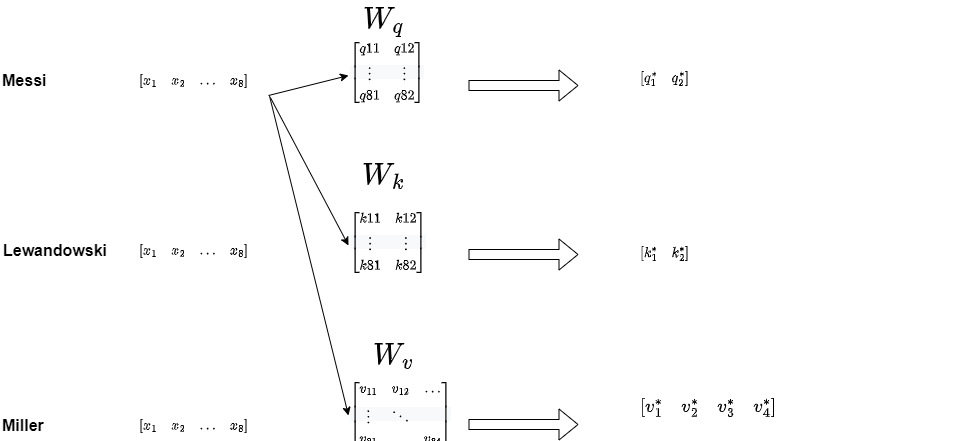

The diagram above was exported from draw.io. Its source (the exported page's mxGraphModel, read from the mxfile embedded in the PNG):
<mxGraphModel dx="2233" dy="826" grid="1" gridSize="10" guides="1" tooltips="1" connect="1" arrows="1" fold="1" page="1" pageScale="1" pageWidth="827" pageHeight="1169" math="1" shadow="0">
  <root>
    <mxCell id="0" />
    <mxCell id="1" parent="0" />
    <mxCell id="2" value="$$\begin{bmatrix} x_1&amp;amp;x_2&amp;amp; \dots &amp;amp; x_8 \end{bmatrix}$$" style="text;align=center;verticalAlign=middle;resizable=0;points=[];autosize=1;strokeColor=none;fillColor=none;html=1;" vertex="1" parent="1">
      <mxGeometry x="-10" y="240" width="330" height="30" as="geometry" />
    </mxCell>
    <mxCell id="3" value="&lt;b&gt;&lt;font style=&quot;font-size: 16px;&quot;&gt;Messi&lt;/font&gt;&lt;/b&gt;" style="text;html=1;align=left;verticalAlign=middle;resizable=0;points=[];autosize=1;strokeColor=none;fillColor=none;" vertex="1" parent="1">
      <mxGeometry x="-38" y="240" width="70" height="30" as="geometry" />
    </mxCell>
    <mxCell id="4" value="&lt;span style=&quot;color: rgb(0, 0, 0); font-family: Helvetica; font-size: 12px; font-style: normal; font-variant-ligatures: normal; font-variant-caps: normal; font-weight: 400; letter-spacing: normal; orphans: 2; text-align: center; text-indent: 0px; text-transform: none; widows: 2; word-spacing: 0px; -webkit-text-stroke-width: 0px; background-color: rgb(248, 249, 250); text-decoration-thickness: initial; text-decoration-style: initial; text-decoration-color: initial; float: none; display: inline !important;&quot;&gt;$$\begin{bmatrix} q{11} &amp;amp; q{12} \\\vdots &amp;amp; \vdots \\ q{81}&amp;nbsp; &amp;amp; q{82}\end{bmatrix}$$&lt;/span&gt;" style="text;whiteSpace=wrap;html=1;" vertex="1" parent="1">
      <mxGeometry x="310" y="210" width="560" height="40" as="geometry" />
    </mxCell>
    <mxCell id="5" value="$$\begin{bmatrix} x_1&amp;amp;x_2&amp;amp; \dots &amp;amp; x_8 \end{bmatrix}$$" style="text;align=center;verticalAlign=middle;resizable=0;points=[];autosize=1;strokeColor=none;fillColor=none;html=1;" vertex="1" parent="1">
      <mxGeometry x="-10" y="410" width="330" height="30" as="geometry" />
    </mxCell>
    <mxCell id="6" value="&lt;b&gt;&lt;font style=&quot;font-size: 16px;&quot;&gt;Lewandowski&lt;/font&gt;&lt;/b&gt;" style="text;html=1;align=left;verticalAlign=middle;resizable=0;points=[];autosize=1;strokeColor=none;fillColor=none;" vertex="1" parent="1">
      <mxGeometry x="-37" y="410" width="130" height="30" as="geometry" />
    </mxCell>
    <mxCell id="7" value="$$\begin{bmatrix} x_1&amp;amp;x_2&amp;amp; \dots &amp;amp; x_8 \end{bmatrix}$$" style="text;align=center;verticalAlign=middle;resizable=0;points=[];autosize=1;strokeColor=none;fillColor=none;html=1;" vertex="1" parent="1">
      <mxGeometry x="-10" y="585" width="330" height="30" as="geometry" />
    </mxCell>
    <mxCell id="8" value="&lt;font style=&quot;font-size: 16px;&quot;&gt;&lt;b&gt;Miller&lt;/b&gt;&lt;/font&gt;" style="text;html=1;align=left;verticalAlign=middle;resizable=0;points=[];autosize=1;strokeColor=none;fillColor=none;" vertex="1" parent="1">
      <mxGeometry x="-38" y="585" width="70" height="30" as="geometry" />
    </mxCell>
    <mxCell id="9" value="&lt;span style=&quot;color: rgb(0, 0, 0); font-family: Helvetica; font-size: 12px; font-style: normal; font-variant-ligatures: normal; font-variant-caps: normal; font-weight: 400; letter-spacing: normal; orphans: 2; text-align: center; text-indent: 0px; text-transform: none; widows: 2; word-spacing: 0px; -webkit-text-stroke-width: 0px; background-color: rgb(248, 249, 250); text-decoration-thickness: initial; text-decoration-style: initial; text-decoration-color: initial; float: none; display: inline !important;&quot;&gt;$$\begin{bmatrix}&amp;nbsp;v_{11} &amp;amp; v_{12} &amp;amp; \dots \\\vdots &amp;amp; \ddots &amp;amp; \\v_{81} &amp;amp;&amp;amp; v_{84}\end{bmatrix}$$&lt;/span&gt;" style="text;whiteSpace=wrap;html=1;" vertex="1" parent="1">
      <mxGeometry x="310" y="550" width="560" height="40" as="geometry" />
    </mxCell>
    <mxCell id="10" value="&lt;span style=&quot;color: rgb(0, 0, 0); font-family: Helvetica; font-size: 12px; font-style: normal; font-variant-ligatures: normal; font-variant-caps: normal; font-weight: 400; letter-spacing: normal; orphans: 2; text-align: center; text-indent: 0px; text-transform: none; widows: 2; word-spacing: 0px; -webkit-text-stroke-width: 0px; background-color: rgb(248, 249, 250); text-decoration-thickness: initial; text-decoration-style: initial; text-decoration-color: initial; float: none; display: inline !important;&quot;&gt;$$\begin{bmatrix} k{11} &amp;amp; k{12} \\\vdots &amp;amp; \vdots \\ k{81}&amp;nbsp; &amp;amp; k{82}\end{bmatrix}$$&lt;/span&gt;" style="text;whiteSpace=wrap;html=1;" vertex="1" parent="1">
      <mxGeometry x="310" y="380" width="460" height="40" as="geometry" />
    </mxCell>
    <mxCell id="11" value="&lt;font style=&quot;font-size: 26px;&quot;&gt;$$W_{q}$$&lt;/font&gt;" style="text;html=1;align=center;verticalAlign=middle;resizable=0;points=[];autosize=1;strokeColor=none;fillColor=none;" vertex="1" parent="1">
      <mxGeometry x="270" y="175" width="150" height="40" as="geometry" />
    </mxCell>
    <mxCell id="12" value="&lt;font style=&quot;font-size: 26px;&quot;&gt;$$W_{k}$$&lt;/font&gt;" style="text;html=1;align=center;verticalAlign=middle;resizable=0;points=[];autosize=1;strokeColor=none;fillColor=none;" vertex="1" parent="1">
      <mxGeometry x="270" y="330" width="150" height="40" as="geometry" />
    </mxCell>
    <mxCell id="13" value="&lt;font style=&quot;font-size: 26px;&quot;&gt;$$W_{v}$$&lt;/font&gt;" style="text;html=1;align=center;verticalAlign=middle;resizable=0;points=[];autosize=1;strokeColor=none;fillColor=none;" vertex="1" parent="1">
      <mxGeometry x="280" y="510" width="150" height="40" as="geometry" />
    </mxCell>
    <mxCell id="14" value="" style="endArrow=classic;html=1;rounded=0;fontSize=26;entryX=0;entryY=1;entryDx=0;entryDy=0;exitX=0.73;exitY=1;exitDx=0;exitDy=0;exitPerimeter=0;" edge="1" source="2" target="9" parent="1">
      <mxGeometry width="50" height="50" relative="1" as="geometry">
        <mxPoint x="560" y="550" as="sourcePoint" />
        <mxPoint x="610" y="500" as="targetPoint" />
      </mxGeometry>
    </mxCell>
    <mxCell id="15" value="" style="endArrow=classic;html=1;rounded=0;fontSize=26;entryX=0;entryY=1;entryDx=0;entryDy=0;exitX=0.733;exitY=1.067;exitDx=0;exitDy=0;exitPerimeter=0;" edge="1" source="2" target="10" parent="1">
      <mxGeometry width="50" height="50" relative="1" as="geometry">
        <mxPoint x="240.9000000000001" y="280" as="sourcePoint" />
        <mxPoint x="320" y="430" as="targetPoint" />
      </mxGeometry>
    </mxCell>
    <mxCell id="16" value="" style="endArrow=classic;html=1;rounded=0;fontSize=26;entryX=0;entryY=1;entryDx=0;entryDy=0;" edge="1" target="4" parent="1">
      <mxGeometry width="50" height="50" relative="1" as="geometry">
        <mxPoint x="230" y="270" as="sourcePoint" />
        <mxPoint x="330" y="440" as="targetPoint" />
      </mxGeometry>
    </mxCell>
    <mxCell id="17" value="" style="shape=flexArrow;endArrow=classic;html=1;rounded=0;fontSize=26;" edge="1" parent="1">
      <mxGeometry width="50" height="50" relative="1" as="geometry">
        <mxPoint x="430" y="260" as="sourcePoint" />
        <mxPoint x="540" y="260" as="targetPoint" />
      </mxGeometry>
    </mxCell>
    <mxCell id="18" value="" style="shape=flexArrow;endArrow=classic;html=1;rounded=0;fontSize=26;" edge="1" parent="1">
      <mxGeometry width="50" height="50" relative="1" as="geometry">
        <mxPoint x="430" y="429" as="sourcePoint" />
        <mxPoint x="540" y="429" as="targetPoint" />
      </mxGeometry>
    </mxCell>
    <mxCell id="19" value="" style="shape=flexArrow;endArrow=classic;html=1;rounded=0;fontSize=26;" edge="1" parent="1">
      <mxGeometry width="50" height="50" relative="1" as="geometry">
        <mxPoint x="430" y="599" as="sourcePoint" />
        <mxPoint x="540" y="599" as="targetPoint" />
      </mxGeometry>
    </mxCell>
    <mxCell id="20" value="&lt;span style=&quot;font-size: 12px; text-align: center;&quot;&gt;$$\begin{bmatrix} q^*_1&amp;amp;q^*_2\end{bmatrix}$$&lt;/span&gt;" style="text;whiteSpace=wrap;html=1;fontSize=16;" vertex="1" parent="1">
      <mxGeometry x="600" y="235" width="340" height="40" as="geometry" />
    </mxCell>
    <mxCell id="21" value="&lt;span style=&quot;font-size: 12px; text-align: center;&quot;&gt;$$\begin{bmatrix} k^*_1&amp;amp;k^*_2\end{bmatrix}$$&lt;/span&gt;" style="text;whiteSpace=wrap;html=1;fontSize=16;" vertex="1" parent="1">
      <mxGeometry x="600" y="410" width="340" height="40" as="geometry" />
    </mxCell>
    <mxCell id="22" value="$$\begin{bmatrix} v^*_1&amp;amp;v^*_2&amp;amp;v^*_3&lt;br&gt;&amp;amp;v^*_4\end{bmatrix}$$" style="text;whiteSpace=wrap;fontSize=16;html=1;" vertex="1" parent="1">
      <mxGeometry x="600" y="565" width="340" height="40" as="geometry" />
    </mxCell>
  </root>
</mxGraphModel>